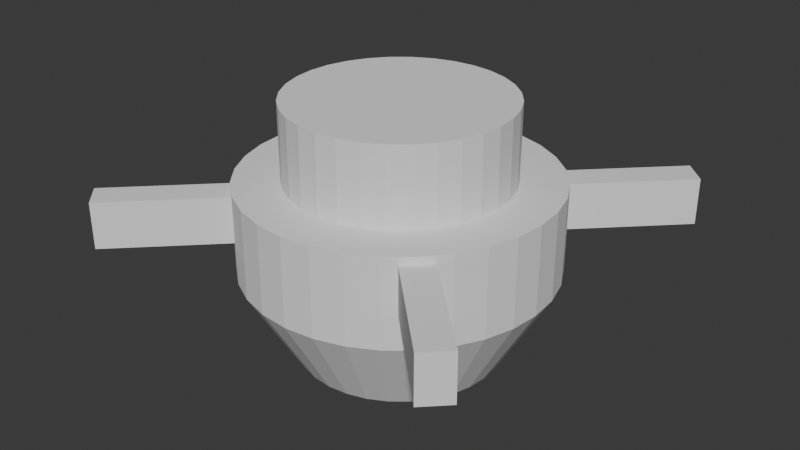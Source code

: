 # Source: RotaryTable.blend  (saved by Blender 4.4.32; exported with 4.5.12 LTS)
import bpy
from mathutils import Matrix  # noqa: F401  (used for matrix-valued properties, if any)

bpy.ops.wm.read_factory_settings(use_empty=True)
scene = bpy.context.scene
scene.name = 'Scene'

# ---- world
world_world = bpy.data.worlds.new('World'); scene.world = world_world
world_world.use_nodes = True; world_world.node_tree.nodes.clear()
_N = world_world.node_tree.nodes; _L = world_world.node_tree.links
n0 = _N.new('ShaderNodeOutputWorld'); n0.name = 'World Output'; n0.location = (300, 300)
n1 = _N.new('ShaderNodeBackground'); n1.name = 'Background'; n1.location = (10, 300)
n1.inputs[0].default_value = (0.05088, 0.05088, 0.05088, 1.0)
_L.new(n1.outputs[0], n0.inputs[0])
n0.is_active_output = True
world_world.color = (0.05088, 0.05088, 0.05088)
world_world.sun_shadow_jitter_overblur = 0.0

# ---- meshes
me_cylinder = bpy.data.meshes.new('Cylinder')
me_cylinder.from_pydata([(0.0, 2.5, 0.5), (0.4877, 2.452, 0.5), (0.9567, 2.31, 0.5), (1.389, 2.079, 0.5), (1.768, 1.768, 0.5), (2.079, 1.389, 0.5), (2.31, 0.9567, 0.5), (2.452, 0.4877, 0.5), (2.5, 0.0, 0.5), (2.452, -0.4877, 0.5), (2.31, -0.9567, 0.5), (2.079, -1.389, 0.5), (1.768, -1.768, 0.5), (1.389, -2.079, 0.5), (0.9567, -2.31, 0.5), (0.4877, -2.452, 0.5), (0.0, -2.5, 0.5), (-0.4877, -2.452, 0.5), (-0.9567, -2.31, 0.5), (-1.389, -2.079, 0.5), (-1.768, -1.768, 0.5), (-2.079, -1.389, 0.5), (-2.31, -0.9567, 0.5), (-2.452, -0.4877, 0.5), (-2.5, 0.0, 0.5), (-2.452, 0.4877, 0.5), (-2.31, 0.9567, 0.5), (-2.079, 1.389, 0.5), (-1.768, 1.768, 0.5), (-1.389, 2.079, 0.5), (-0.9567, 2.31, 0.5), (-0.4877, 2.452, 0.5), (-2.079, 1.389, -0.5), (-1.655e-09, 2.5, -0.9332), (0.4877, 2.452, -0.9332), (0.9567, 2.31, -0.9332), (1.389, 2.079, -0.9332), (1.768, 1.768, -0.9332), (2.079, 1.389, -0.9332), (2.31, 0.9567, -0.9332), (2.452, 0.4877, -0.9332), (2.5, 0.0, -0.9332), (2.452, -0.4877, -0.9332), (2.31, -0.9567, -0.9332), (2.079, -1.389, -0.9332), (1.768, -1.768, -0.9332), (1.389, -2.079, -0.9332), (0.9567, -2.31, -0.9332), (0.4877, -2.452, -0.9332), (-1.655e-09, -2.5, -0.9332), (-0.4877, -2.452, -0.9332), (-0.9567, -2.31, -0.9332), (-1.389, -2.079, -0.9332), (-1.768, -1.768, -0.9332), (-2.079, -1.389, -0.9332), (-2.31, -0.9567, -0.9332), (-2.452, -0.4877, -0.9332), (-2.5, 0.0, -0.9332), (-2.452, 0.4877, -0.9332), (-2.31, 0.9567, -0.9332), (-2.079, 1.389, -0.9332), (-1.768, 1.768, -0.9332), (-1.389, 2.079, -0.9332), (-0.9567, 2.31, -0.9332), (-0.4877, 2.452, -0.9332), (-2.079, 1.389, -0.5), (3.995e-09, 1.655, -2.381), (0.3229, 1.623, -2.381), (0.6334, 1.529, -2.381), (0.9195, 1.376, -2.381), (1.17, 1.17, -2.381), (1.376, 0.9195, -2.381), (1.529, 0.6334, -2.381), (1.623, 0.3229, -2.381), (1.655, 5.036e-09, -2.381), (1.623, -0.3229, -2.381), (1.529, -0.6334, -2.381), (1.376, -0.9195, -2.381), (1.17, -1.17, -2.381), (0.9195, -1.376, -2.381), (0.6334, -1.529, -2.381), (0.3229, -1.623, -2.381), (3.995e-09, -1.655, -2.381), (-0.3229, -1.623, -2.381), (-0.6334, -1.529, -2.381), (-0.9195, -1.376, -2.381), (-1.17, -1.17, -2.381), (-1.376, -0.9195, -2.381), (-1.529, -0.6334, -2.381), (-1.623, -0.3229, -2.381), (-1.655, 5.036e-09, -2.381), (-1.623, 0.3229, -2.381), (-1.529, 0.6334, -2.381), (-1.376, 0.9195, -2.381), (-1.17, 1.17, -2.381), (-0.9195, 1.376, -2.381), (-0.6334, 1.529, -2.381), (-0.3229, 1.623, -2.381), (0.3443, 1.731, 0.5), (-2.738e-09, 1.765, 0.5), (0.6754, 1.631, 0.5), (0.9806, 1.468, 0.5), (1.248, 1.248, 0.5), (1.468, 0.9806, 0.5), (1.631, 0.6754, 0.5), (1.731, 0.3443, 0.5), (1.765, 4.381e-09, 0.5), (1.731, -0.3443, 0.5), (1.631, -0.6754, 0.5), (1.468, -0.9806, 0.5), (1.248, -1.248, 0.5), (0.9806, -1.468, 0.5), (0.6754, -1.631, 0.5), (0.3443, -1.731, 0.5), (-2.738e-09, -1.765, 0.5), (-0.3443, -1.731, 0.5), (-0.6754, -1.631, 0.5), (-0.9806, -1.468, 0.5), (-1.248, -1.248, 0.5), (-1.468, -0.9806, 0.5), (-1.631, -0.6754, 0.5), (-1.731, -0.3443, 0.5), (-1.765, 4.381e-09, 0.5), (-1.731, 0.3443, 0.5), (-1.631, 0.6754, 0.5), (-1.468, 0.9806, 0.5), (-1.248, 1.248, 0.5), (-0.9806, 1.468, 0.5), (-0.6754, 1.631, 0.5), (-0.3443, 1.731, 0.5), (0.3443, 1.731, 0.5), (-2.738e-09, 1.765, 0.5), (0.6754, 1.631, 0.5), (0.9806, 1.468, 0.5), (1.248, 1.248, 0.5), (1.468, 0.9806, 0.5), (1.631, 0.6754, 0.5), (1.731, 0.3443, 0.5), (1.765, 4.381e-09, 0.5), (1.731, -0.3443, 0.5), (1.631, -0.6754, 0.5), (1.468, -0.9806, 0.5), (1.248, -1.248, 0.5), (0.9806, -1.468, 0.5), (0.6754, -1.631, 0.5), (0.3443, -1.731, 0.5), (-2.738e-09, -1.765, 0.5), (-0.3443, -1.731, 0.5), (-0.6754, -1.631, 0.5), (-0.9806, -1.468, 0.5), (-1.248, -1.248, 0.5), (-1.468, -0.9806, 0.5), (-1.631, -0.6754, 0.5), (-1.731, -0.3443, 0.5), (-1.765, 4.381e-09, 0.5), (-1.731, 0.3443, 0.5), (-1.631, 0.6754, 0.5), (-1.468, 0.9806, 0.5), (-1.248, 1.248, 0.5), (-0.9806, 1.468, 0.5), (-0.6754, 1.631, 0.5), (-0.3443, 1.731, 0.5), (0.3443, 1.731, 0.5), (-2.738e-09, 1.765, 0.5), (0.6754, 1.631, 0.5), (0.9806, 1.468, 0.5), (1.248, 1.248, 0.5), (1.468, 0.9806, 0.5), (1.631, 0.6754, 0.5), (1.731, 0.3443, 0.5), (1.765, 4.381e-09, 0.5), (1.731, -0.3443, 0.5), (1.631, -0.6754, 0.5), (1.468, -0.9806, 0.5), (1.248, -1.248, 0.5), (0.9806, -1.468, 0.5), (0.6754, -1.631, 0.5), (0.3443, -1.731, 0.5), (-2.738e-09, -1.765, 0.5), (-0.3443, -1.731, 0.5), (-0.6754, -1.631, 0.5), (-0.9806, -1.468, 0.5), (-1.248, -1.248, 0.5), (-1.468, -0.9806, 0.5), (-1.631, -0.6754, 0.5), (-1.731, -0.3443, 0.5), (-1.765, 4.381e-09, 0.5), (-1.731, 0.3443, 0.5), (-1.631, 0.6754, 0.5), (-1.468, 0.9806, 0.5), (-1.248, 1.248, 0.5), (-0.9806, 1.468, 0.5), (-0.6754, 1.631, 0.5), (-0.3443, 1.731, 0.5), (0.3443, 1.731, 0.5), (-2.738e-09, 1.765, 0.5), (0.6754, 1.631, 0.5), (0.9806, 1.468, 0.5), (1.248, 1.248, 0.5), (1.468, 0.9806, 0.5), (1.631, 0.6754, 0.5), (1.731, 0.3443, 0.5), (1.765, 4.381e-09, 0.5), (1.731, -0.3443, 0.5), (1.631, -0.6754, 0.5), (1.468, -0.9806, 0.5), (1.248, -1.248, 0.5), (0.9806, -1.468, 0.5), (0.6754, -1.631, 0.5), (0.3443, -1.731, 0.5), (-2.738e-09, -1.765, 0.5), (-0.3443, -1.731, 0.5), (-0.6754, -1.631, 0.5), (-0.9806, -1.468, 0.5), (-1.248, -1.248, 0.5), (-1.468, -0.9806, 0.5), (-1.631, -0.6754, 0.5), (-1.731, -0.3443, 0.5), (-1.765, 4.381e-09, 0.5), (-1.731, 0.3443, 0.5), (-1.631, 0.6754, 0.5), (-1.468, 0.9806, 0.5), (-1.248, 1.248, 0.5), (-0.9806, 1.468, 0.5), (-0.6754, 1.631, 0.5), (-0.3443, 1.731, 0.5), (0.3443, 1.731, 0.5), (-2.738e-09, 1.765, 0.5), (0.6754, 1.631, 0.5), (0.9806, 1.468, 0.5), (1.248, 1.248, 0.5), (1.468, 0.9806, 0.5), (1.631, 0.6754, 0.5), (1.731, 0.3443, 0.5), (1.765, 4.381e-09, 0.5), (1.731, -0.3443, 0.5), (1.631, -0.6754, 0.5), (1.468, -0.9806, 0.5), (1.248, -1.248, 0.5), (0.9806, -1.468, 0.5), (0.6754, -1.631, 0.5), (0.3443, -1.731, 0.5), (-2.738e-09, -1.765, 0.5), (-0.3443, -1.731, 0.5), (-0.6754, -1.631, 0.5), (-0.9806, -1.468, 0.5), (-1.248, -1.248, 0.5), (-1.468, -0.9806, 0.5), (-1.631, -0.6754, 0.5), (-1.731, -0.3443, 0.5), (-1.765, 4.381e-09, 0.5), (-1.731, 0.3443, 0.5), (-1.631, 0.6754, 0.5), (-1.468, 0.9806, 0.5), (-1.248, 1.248, 0.5), (-0.9806, 1.468, 0.5), (-0.6754, 1.631, 0.5), (-0.3443, 1.731, 0.5), (0.3443, 1.731, 1.75), (-1.764e-08, 1.765, 1.75), (0.6754, 1.631, 1.75), (0.9806, 1.468, 1.75), (1.248, 1.248, 1.75), (1.468, 0.9806, 1.75), (1.631, 0.6754, 1.75), (1.731, 0.3443, 1.75), (1.765, 4.381e-09, 1.75), (1.731, -0.3443, 1.75), (1.631, -0.6754, 1.75), (1.468, -0.9806, 1.75), (1.248, -1.248, 1.75), (0.9806, -1.468, 1.75), (0.6754, -1.631, 1.75), (0.3443, -1.731, 1.75), (-1.764e-08, -1.765, 1.75), (-0.3443, -1.731, 1.75), (-0.6754, -1.631, 1.75), (-0.9806, -1.468, 1.75), (-1.248, -1.248, 1.75), (-1.468, -0.9806, 1.75), (-1.631, -0.6754, 1.75), (-1.731, -0.3443, 1.75), (-1.765, 4.381e-09, 1.75), (-1.731, 0.3443, 1.75), (-1.631, 0.6754, 1.75), (-1.468, 0.9806, 1.75), (-1.248, 1.248, 1.75), (-0.9806, 1.468, 1.75), (-0.6754, 1.631, 1.75), (-0.3443, 1.731, 1.75)], [(32, 65)], [(2, 35, 34, 1), (28, 61, 60, 32, 27), (4, 37, 36, 3), (5, 38, 37, 4), (6, 39, 38, 5), (7, 40, 39, 6), (9, 42, 41, 8), (10, 43, 42, 9), (11, 44, 43, 10), (12, 45, 44, 11), (14, 47, 46, 13), (15, 48, 47, 14), (16, 49, 48, 15), (17, 50, 49, 16), (18, 51, 50, 17), (19, 52, 51, 18), (20, 53, 52, 19), (21, 54, 53, 20), (23, 56, 55, 22), (24, 57, 56, 23), (25, 58, 57, 24), (29, 62, 61, 28), (30, 63, 62, 29), (31, 64, 63, 30), (13, 12, 110, 111), (0, 33, 64, 31), (8, 41, 40, 7), (13, 46, 45, 12), (26, 59, 58, 25), (32, 60, 59, 26, 27), (1, 34, 33, 0), (3, 36, 35, 2), (22, 55, 54, 21), (34, 35, 68, 67), (66, 67, 68, 69, 70, 71, 72, 73, 74, 75, 76, 77, 78, 79, 80, 81, 82, 83, 84, 85, 86, 87, 88, 89, 90, 91, 92, 93, 94, 95, 96, 97), (61, 62, 95, 94), (48, 49, 82, 81), (35, 36, 69, 68), (62, 63, 96, 95), (49, 50, 83, 82), (36, 37, 70, 69), (63, 64, 97, 96), (50, 51, 84, 83), (37, 38, 71, 70), (64, 33, 66, 97), (51, 52, 85, 84), (38, 39, 72, 71), (52, 53, 86, 85), (39, 40, 73, 72), (53, 54, 87, 86), (40, 41, 74, 73), (54, 55, 88, 87), (41, 42, 75, 74), (55, 56, 89, 88), (42, 43, 76, 75), (56, 57, 90, 89), (43, 44, 77, 76), (57, 58, 91, 90), (44, 45, 78, 77), (58, 59, 92, 91), (45, 46, 79, 78), (59, 60, 93, 92), (46, 47, 80, 79), (33, 34, 67, 66), (60, 61, 94, 93), (47, 48, 81, 80), (106, 105, 137, 138), (27, 26, 124, 125), (14, 13, 111, 112), (1, 0, 99, 98), (28, 27, 125, 126), (15, 14, 112, 113), (2, 1, 98, 100), (29, 28, 126, 127), (16, 15, 113, 114), (3, 2, 100, 101), (30, 29, 127, 128), (17, 16, 114, 115), (4, 3, 101, 102), (31, 30, 128, 129), (18, 17, 115, 116), (5, 4, 102, 103), (0, 31, 129, 99), (19, 18, 116, 117), (6, 5, 103, 104), (20, 19, 117, 118), (7, 6, 104, 105), (21, 20, 118, 119), (8, 7, 105, 106), (22, 21, 119, 120), (9, 8, 106, 107), (23, 22, 120, 121), (10, 9, 107, 108), (24, 23, 121, 122), (11, 10, 108, 109), (25, 24, 122, 123), (12, 11, 109, 110), (26, 25, 123, 124), (133, 132, 164, 165), (120, 119, 151, 152), (107, 106, 138, 139), (121, 120, 152, 153), (108, 107, 139, 140), (122, 121, 153, 154), (109, 108, 140, 141), (123, 122, 154, 155), (110, 109, 141, 142), (124, 123, 155, 156), (111, 110, 142, 143), (125, 124, 156, 157), (112, 111, 143, 144), (98, 99, 131, 130), (126, 125, 157, 158), (113, 112, 144, 145), (100, 98, 130, 132), (127, 126, 158, 159), (114, 113, 145, 146), (101, 100, 132, 133), (128, 127, 159, 160), (115, 114, 146, 147), (102, 101, 133, 134), (129, 128, 160, 161), (116, 115, 147, 148), (103, 102, 134, 135), (99, 129, 161, 131), (117, 116, 148, 149), (104, 103, 135, 136), (118, 117, 149, 150), (105, 104, 136, 137), (119, 118, 150, 151), (168, 167, 199, 200), (160, 159, 191, 192), (147, 146, 178, 179), (134, 133, 165, 166), (161, 160, 192, 193), (148, 147, 179, 180), (135, 134, 166, 167), (131, 161, 193, 163), (149, 148, 180, 181), (136, 135, 167, 168), (150, 149, 181, 182), (137, 136, 168, 169), (151, 150, 182, 183), (138, 137, 169, 170), (152, 151, 183, 184), (139, 138, 170, 171), (153, 152, 184, 185), (140, 139, 171, 172), (154, 153, 185, 186), (141, 140, 172, 173), (155, 154, 186, 187), (142, 141, 173, 174), (156, 155, 187, 188), (143, 142, 174, 175), (157, 156, 188, 189), (144, 143, 175, 176), (130, 131, 163, 162), (158, 157, 189, 190), (145, 144, 176, 177), (132, 130, 162, 164), (159, 158, 190, 191), (146, 145, 177, 178), (203, 202, 234, 235), (182, 181, 213, 214), (169, 168, 200, 201), (183, 182, 214, 215), (170, 169, 201, 202), (184, 183, 215, 216), (171, 170, 202, 203), (185, 184, 216, 217), (172, 171, 203, 204), (186, 185, 217, 218), (173, 172, 204, 205), (187, 186, 218, 219), (174, 173, 205, 206), (188, 187, 219, 220), (175, 174, 206, 207), (189, 188, 220, 221), (176, 175, 207, 208), (162, 163, 195, 194), (190, 189, 221, 222), (177, 176, 208, 209), (164, 162, 194, 196), (191, 190, 222, 223), (178, 177, 209, 210), (165, 164, 196, 197), (192, 191, 223, 224), (179, 178, 210, 211), (166, 165, 197, 198), (193, 192, 224, 225), (180, 179, 211, 212), (167, 166, 198, 199), (163, 193, 225, 195), (181, 180, 212, 213), (251, 250, 282, 283), (217, 216, 248, 249), (204, 203, 235, 236), (218, 217, 249, 250), (205, 204, 236, 237), (219, 218, 250, 251), (206, 205, 237, 238), (220, 219, 251, 252), (207, 206, 238, 239), (221, 220, 252, 253), (208, 207, 239, 240), (194, 195, 227, 226), (222, 221, 253, 254), (209, 208, 240, 241), (196, 194, 226, 228), (223, 222, 254, 255), (210, 209, 241, 242), (197, 196, 228, 229), (224, 223, 255, 256), (211, 210, 242, 243), (198, 197, 229, 230), (225, 224, 256, 257), (212, 211, 243, 244), (199, 198, 230, 231), (195, 225, 257, 227), (213, 212, 244, 245), (200, 199, 231, 232), (214, 213, 245, 246), (201, 200, 232, 233), (215, 214, 246, 247), (202, 201, 233, 234), (216, 215, 247, 248), (258, 259, 289, 288, 287, 286, 285, 284, 283, 282, 281, 280, 279, 278, 277, 276, 275, 274, 273, 272, 271, 270, 269, 268, 267, 266, 265, 264, 263, 262, 261, 260), (238, 237, 269, 270), (252, 251, 283, 284), (239, 238, 270, 271), (253, 252, 284, 285), (240, 239, 271, 272), (226, 227, 259, 258), (254, 253, 285, 286), (241, 240, 272, 273), (228, 226, 258, 260), (255, 254, 286, 287), (242, 241, 273, 274), (229, 228, 260, 261), (256, 255, 287, 288), (243, 242, 274, 275), (230, 229, 261, 262), (257, 256, 288, 289), (244, 243, 275, 276), (231, 230, 262, 263), (227, 257, 289, 259), (245, 244, 276, 277), (232, 231, 263, 264), (246, 245, 277, 278), (233, 232, 264, 265), (247, 246, 278, 279), (234, 233, 265, 266), (248, 247, 279, 280), (235, 234, 266, 267), (249, 248, 280, 281), (236, 235, 267, 268), (250, 249, 281, 282), (237, 236, 268, 269)])
_uv = me_cylinder.uv_layers.new(name='UVMap')
_uv.uv.foreach_set('vector', [0.9375, 1.0, 0.9375, 0.5, 0.9688, 0.5, 0.9688, 1.0, 0.125, 1.0, 0.125, 0.5, 0.1562, 0.5, 0.1562, 0.5, 0.1562, 1.0, 0.875, 1.0, 0.875, 0.5, 0.9062, 0.5, 0.9062, 1.0, 0.8438, 1.0, 0.8438, 0.5, 0.875, 0.5, 0.875, 1.0, 0.8125, 1.0, 0.8125, 0.5, 0.8438, 0.5, 0.8438, 1.0, 0.7812, 1.0, 0.7812, 0.5, 0.8125, 0.5, 0.8125, 1.0, 0.7188, 1.0, 0.7188, 0.5, 0.75, 0.5, 0.75, 1.0, 0.6875, 1.0, 0.6875, 0.5, 0.7188, 0.5, 0.7188, 1.0, 0.6562, 1.0, 0.6562, 0.5, 0.6875, 0.5, 0.6875, 1.0, 0.625, 1.0, 0.625, 0.5, 0.6562, 0.5, 0.6562, 1.0, 0.5625, 1.0, 0.5625, 0.5, 0.5938, 0.5, 0.5938, 1.0, 0.5312, 1.0, 0.5312, 0.5, 0.5625, 0.5, 0.5625, 1.0, 0.5, 1.0, 0.5, 0.5, 0.5312, 0.5, 0.5312, 1.0, 0.4688, 1.0, 0.4688, 0.5, 0.5, 0.5, 0.5, 1.0, 0.4375, 1.0, 0.4375, 0.5, 0.4688, 0.5, 0.4688, 1.0, 0.4062, 1.0, 0.4062, 0.5, 0.4375, 0.5, 0.4375, 1.0, 0.375, 1.0, 0.375, 0.5, 0.4062, 0.5, 0.4062, 1.0, 0.3438, 1.0, 0.3438, 0.5, 0.375, 0.5, 0.375, 1.0, 0.2812, 1.0, 0.2812, 0.5, 0.3125, 0.5, 0.3125, 1.0, 0.25, 1.0, 0.25, 0.5, 0.2812, 0.5, 0.2812, 1.0, 0.2188, 1.0, 0.2188, 0.5, 0.25, 0.5, 0.25, 1.0, 0.09375, 1.0, 0.09375, 0.5, 0.125, 0.5, 0.125, 1.0, 0.0625, 1.0, 0.0625, 0.5, 0.09375, 0.5, 0.09375, 1.0, 0.03125, 1.0, 0.03125, 0.5, 0.0625, 0.5, 0.0625, 1.0, 0.5938, 1.0, 0.625, 1.0, 0.625, 1.0, 0.5938, 1.0, 0.0, 1.0, 0.0, 0.5, 0.03125, 0.5, 0.03125, 1.0, 0.75, 1.0, 0.75, 0.5, 0.7812, 0.5, 0.7812, 1.0, 0.5938, 1.0, 0.5938, 0.5, 0.625, 0.5, 0.625, 1.0, 0.1875, 1.0, 0.1875, 0.5, 0.2188, 0.5, 0.2188, 1.0, 0.1562, 0.5, 0.1562, 0.5, 0.1875, 0.5, 0.1875, 1.0, 0.1562, 1.0, 0.9688, 1.0, 0.9688, 0.5, 1.0, 0.5, 1.0, 1.0, 0.9062, 1.0, 0.9062, 0.5, 0.9375, 0.5, 0.9375, 1.0, 0.3125, 1.0, 0.3125, 0.5, 0.3438, 0.5, 0.3438, 1.0, 0.9688, 0.5, 0.9375, 0.5, 0.9375, 0.5, 0.9688, 0.5, 0.75, 0.49, 0.7968, 0.4854, 0.8418, 0.4717, 0.8833, 0.4496, 0.9197, 0.4197, 0.9496, 0.3833, 0.9717, 0.3418, 0.9854, 0.2968, 0.99, 0.25, 0.9854, 0.2032, 0.9717, 0.1582, 0.9496, 0.1167, 0.9197, 0.08029, 0.8833, 0.05045, 0.8418, 0.02827, 0.7968, 0.01461, 0.75, 0.01, 0.7032, 0.01461, 0.6582, 0.02827, 0.6167, 0.05045, 0.5803, 0.08029, 0.5504, 0.1167, 0.5283, 0.1582, 0.5146, 0.2032, 0.51, 0.25, 0.5146, 0.2968, 0.5283, 0.3418, 0.5504, 0.3833, 0.5803, 0.4197, 0.6167, 0.4496, 0.6582, 0.4717, 0.7032, 0.4854, 0.125, 0.5, 0.09375, 0.5, 0.09375, 0.5, 0.125, 0.5, 0.5312, 0.5, 0.5, 0.5, 0.5, 0.5, 0.5312, 0.5, 0.9375, 0.5, 0.9062, 0.5, 0.9062, 0.5, 0.9375, 0.5, 0.09375, 0.5, 0.0625, 0.5, 0.0625, 0.5, 0.09375, 0.5, 0.5, 0.5, 0.4688, 0.5, 0.4688, 0.5, 0.5, 0.5, 0.9062, 0.5, 0.875, 0.5, 0.875, 0.5, 0.9062, 0.5, 0.0625, 0.5, 0.03125, 0.5, 0.03125, 0.5, 0.0625, 0.5, 0.4688, 0.5, 0.4375, 0.5, 0.4375, 0.5, 0.4688, 0.5, 0.875, 0.5, 0.8438, 0.5, 0.8438, 0.5, 0.875, 0.5, 0.03125, 0.5, 0.0, 0.5, 0.0, 0.5, 0.03125, 0.5, 0.4375, 0.5, 0.4062, 0.5, 0.4062, 0.5, 0.4375, 0.5, 0.8438, 0.5, 0.8125, 0.5, 0.8125, 0.5, 0.8438, 0.5, 0.4062, 0.5, 0.375, 0.5, 0.375, 0.5, 0.4062, 0.5, 0.8125, 0.5, 0.7812, 0.5, 0.7812, 0.5, 0.8125, 0.5, 0.375, 0.5, 0.3438, 0.5, 0.3438, 0.5, 0.375, 0.5, 0.7812, 0.5, 0.75, 0.5, 0.75, 0.5, 0.7812, 0.5, 0.3438, 0.5, 0.3125, 0.5, 0.3125, 0.5, 0.3438, 0.5, 0.75, 0.5, 0.7188, 0.5, 0.7188, 0.5, 0.75, 0.5, 0.3125, 0.5, 0.2812, 0.5, 0.2812, 0.5, 0.3125, 0.5, 0.7188, 0.5, 0.6875, 0.5, 0.6875, 0.5, 0.7188, 0.5, 0.2812, 0.5, 0.25, 0.5, 0.25, 0.5, 0.2812, 0.5, 0.6875, 0.5, 0.6562, 0.5, 0.6562, 0.5, 0.6875, 0.5, 0.25, 0.5, 0.2188, 0.5, 0.2188, 0.5, 0.25, 0.5, 0.6562, 0.5, 0.625, 0.5, 0.625, 0.5, 0.6562, 0.5, 0.2188, 0.5, 0.1875, 0.5, 0.1875, 0.5, 0.2188, 0.5, 0.625, 0.5, 0.5938, 0.5, 0.5938, 0.5, 0.625, 0.5, 0.1875, 0.5, 0.1562, 0.5, 0.1562, 0.5, 0.1875, 0.5, 0.5938, 0.5, 0.5625, 0.5, 0.5625, 0.5, 0.5938, 0.5, 1.0, 0.5, 0.9688, 0.5, 0.9688, 0.5, 1.0, 0.5, 0.1562, 0.5, 0.125, 0.5, 0.125, 0.5, 0.1562, 0.5, 0.5625, 0.5, 0.5312, 0.5, 0.5312, 0.5, 0.5625, 0.5, 0.75, 1.0, 0.7812, 1.0, 0.7812, 1.0, 0.75, 1.0, 0.1562, 1.0, 0.1875, 1.0, 0.1875, 1.0, 0.1562, 1.0, 0.5625, 1.0, 0.5938, 1.0, 0.5938, 1.0, 0.5625, 1.0, 0.9688, 1.0, 1.0, 1.0, 1.0, 1.0, 0.9688, 1.0, 0.125, 1.0, 0.1562, 1.0, 0.1562, 1.0, 0.125, 1.0, 0.5312, 1.0, 0.5625, 1.0, 0.5625, 1.0, 0.5312, 1.0, 0.9375, 1.0, 0.9688, 1.0, 0.9688, 1.0, 0.9375, 1.0, 0.09375, 1.0, 0.125, 1.0, 0.125, 1.0, 0.09375, 1.0, 0.5, 1.0, 0.5312, 1.0, 0.5312, 1.0, 0.5, 1.0, 0.9062, 1.0, 0.9375, 1.0, 0.9375, 1.0, 0.9062, 1.0, 0.0625, 1.0, 0.09375, 1.0, 0.09375, 1.0, 0.0625, 1.0, 0.4688, 1.0, 0.5, 1.0, 0.5, 1.0, 0.4688, 1.0, 0.875, 1.0, 0.9062, 1.0, 0.9062, 1.0, 0.875, 1.0, 0.03125, 1.0, 0.0625, 1.0, 0.0625, 1.0, 0.03125, 1.0, 0.4375, 1.0, 0.4688, 1.0, 0.4688, 1.0, 0.4375, 1.0, 0.8438, 1.0, 0.875, 1.0, 0.875, 1.0, 0.8438, 1.0, 0.0, 1.0, 0.03125, 1.0, 0.03125, 1.0, 0.0, 1.0, 0.4062, 1.0, 0.4375, 1.0, 0.4375, 1.0, 0.4062, 1.0, 0.8125, 1.0, 0.8438, 1.0, 0.8438, 1.0, 0.8125, 1.0, 0.375, 1.0, 0.4062, 1.0, 0.4062, 1.0, 0.375, 1.0, 0.7812, 1.0, 0.8125, 1.0, 0.8125, 1.0, 0.7812, 1.0, 0.3438, 1.0, 0.375, 1.0, 0.375, 1.0, 0.3438, 1.0, 0.75, 1.0, 0.7812, 1.0, 0.7812, 1.0, 0.75, 1.0, 0.3125, 1.0, 0.3438, 1.0, 0.3438, 1.0, 0.3125, 1.0, 0.7188, 1.0, 0.75, 1.0, 0.75, 1.0, 0.7188, 1.0, 0.2812, 1.0, 0.3125, 1.0, 0.3125, 1.0, 0.2812, 1.0, 0.6875, 1.0, 0.7188, 1.0, 0.7188, 1.0, 0.6875, 1.0, 0.25, 1.0, 0.2812, 1.0, 0.2812, 1.0, 0.25, 1.0, 0.6562, 1.0, 0.6875, 1.0, 0.6875, 1.0, 0.6562, 1.0, 0.2188, 1.0, 0.25, 1.0, 0.25, 1.0, 0.2188, 1.0, 0.625, 1.0, 0.6562, 1.0, 0.6562, 1.0, 0.625, 1.0, 0.1875, 1.0, 0.2188, 1.0, 0.2188, 1.0, 0.1875, 1.0, 0.9062, 1.0, 0.9375, 1.0, 0.9375, 1.0, 0.9062, 1.0, 0.3125, 1.0, 0.3438, 1.0, 0.3438, 1.0, 0.3125, 1.0, 0.7188, 1.0, 0.75, 1.0, 0.75, 1.0, 0.7188, 1.0, 0.2812, 1.0, 0.3125, 1.0, 0.3125, 1.0, 0.2812, 1.0, 0.6875, 1.0, 0.7188, 1.0, 0.7188, 1.0, 0.6875, 1.0, 0.25, 1.0, 0.2812, 1.0, 0.2812, 1.0, 0.25, 1.0, 0.6562, 1.0, 0.6875, 1.0, 0.6875, 1.0, 0.6562, 1.0, 0.2188, 1.0, 0.25, 1.0, 0.25, 1.0, 0.2188, 1.0, 0.625, 1.0, 0.6562, 1.0, 0.6562, 1.0, 0.625, 1.0, 0.1875, 1.0, 0.2188, 1.0, 0.2188, 1.0, 0.1875, 1.0, 0.5938, 1.0, 0.625, 1.0, 0.625, 1.0, 0.5938, 1.0, 0.1562, 1.0, 0.1875, 1.0, 0.1875, 1.0, 0.1562, 1.0, 0.5625, 1.0, 0.5938, 1.0, 0.5938, 1.0, 0.5625, 1.0, 0.9688, 1.0, 1.0, 1.0, 1.0, 1.0, 0.9688, 1.0, 0.125, 1.0, 0.1562, 1.0, 0.1562, 1.0, 0.125, 1.0, 0.5312, 1.0, 0.5625, 1.0, 0.5625, 1.0, 0.5312, 1.0, 0.9375, 1.0, 0.9688, 1.0, 0.9688, 1.0, 0.9375, 1.0, 0.09375, 1.0, 0.125, 1.0, 0.125, 1.0, 0.09375, 1.0, 0.5, 1.0, 0.5312, 1.0, 0.5312, 1.0, 0.5, 1.0, 0.9062, 1.0, 0.9375, 1.0, 0.9375, 1.0, 0.9062, 1.0, 0.0625, 1.0, 0.09375, 1.0, 0.09375, 1.0, 0.0625, 1.0, 0.4688, 1.0, 0.5, 1.0, 0.5, 1.0, 0.4688, 1.0, 0.875, 1.0, 0.9062, 1.0, 0.9062, 1.0, 0.875, 1.0, 0.03125, 1.0, 0.0625, 1.0, 0.0625, 1.0, 0.03125, 1.0, 0.4375, 1.0, 0.4688, 1.0, 0.4688, 1.0, 0.4375, 1.0, 0.8438, 1.0, 0.875, 1.0, 0.875, 1.0, 0.8438, 1.0, 0.0, 1.0, 0.03125, 1.0, 0.03125, 1.0, 0.0, 1.0, 0.4062, 1.0, 0.4375, 1.0, 0.4375, 1.0, 0.4062, 1.0, 0.8125, 1.0, 0.8438, 1.0, 0.8438, 1.0, 0.8125, 1.0, 0.375, 1.0, 0.4062, 1.0, 0.4062, 1.0, 0.375, 1.0, 0.7812, 1.0, 0.8125, 1.0, 0.8125, 1.0, 0.7812, 1.0, 0.3438, 1.0, 0.375, 1.0, 0.375, 1.0, 0.3438, 1.0, 0.8125, 1.0, 0.8438, 1.0, 0.8438, 1.0, 0.8125, 1.0, 0.0625, 1.0, 0.09375, 1.0, 0.09375, 1.0, 0.0625, 1.0, 0.4688, 1.0, 0.5, 1.0, 0.5, 1.0, 0.4688, 1.0, 0.875, 1.0, 0.9062, 1.0, 0.9062, 1.0, 0.875, 1.0, 0.03125, 1.0, 0.0625, 1.0, 0.0625, 1.0, 0.03125, 1.0, 0.4375, 1.0, 0.4688, 1.0, 0.4688, 1.0, 0.4375, 1.0, 0.8438, 1.0, 0.875, 1.0, 0.875, 1.0, 0.8438, 1.0, 0.0, 1.0, 0.03125, 1.0, 0.03125, 1.0, 0.0, 1.0, 0.4062, 1.0, 0.4375, 1.0, 0.4375, 1.0, 0.4062, 1.0, 0.8125, 1.0, 0.8438, 1.0, 0.8438, 1.0, 0.8125, 1.0, 0.375, 1.0, 0.4062, 1.0, 0.4062, 1.0, 0.375, 1.0, 0.7812, 1.0, 0.8125, 1.0, 0.8125, 1.0, 0.7812, 1.0, 0.3438, 1.0, 0.375, 1.0, 0.375, 1.0, 0.3438, 1.0, 0.75, 1.0, 0.7812, 1.0, 0.7812, 1.0, 0.75, 1.0, 0.3125, 1.0, 0.3438, 1.0, 0.3438, 1.0, 0.3125, 1.0, 0.7188, 1.0, 0.75, 1.0, 0.75, 1.0, 0.7188, 1.0, 0.2812, 1.0, 0.3125, 1.0, 0.3125, 1.0, 0.2812, 1.0, 0.6875, 1.0, 0.7188, 1.0, 0.7188, 1.0, 0.6875, 1.0, 0.25, 1.0, 0.2812, 1.0, 0.2812, 1.0, 0.25, 1.0, 0.6562, 1.0, 0.6875, 1.0, 0.6875, 1.0, 0.6562, 1.0, 0.2188, 1.0, 0.25, 1.0, 0.25, 1.0, 0.2188, 1.0, 0.625, 1.0, 0.6562, 1.0, 0.6562, 1.0, 0.625, 1.0, 0.1875, 1.0, 0.2188, 1.0, 0.2188, 1.0, 0.1875, 1.0, 0.5938, 1.0, 0.625, 1.0, 0.625, 1.0, 0.5938, 1.0, 0.1562, 1.0, 0.1875, 1.0, 0.1875, 1.0, 0.1562, 1.0, 0.5625, 1.0, 0.5938, 1.0, 0.5938, 1.0, 0.5625, 1.0, 0.9688, 1.0, 1.0, 1.0, 1.0, 1.0, 0.9688, 1.0, 0.125, 1.0, 0.1562, 1.0, 0.1562, 1.0, 0.125, 1.0, 0.5312, 1.0, 0.5625, 1.0, 0.5625, 1.0, 0.5312, 1.0, 0.9375, 1.0, 0.9688, 1.0, 0.9688, 1.0, 0.9375, 1.0, 0.09375, 1.0, 0.125, 1.0, 0.125, 1.0, 0.09375, 1.0, 0.5, 1.0, 0.5312, 1.0, 0.5312, 1.0, 0.5, 1.0, 0.7188, 1.0, 0.75, 1.0, 0.75, 1.0, 0.7188, 1.0, 0.375, 1.0, 0.4062, 1.0, 0.4062, 1.0, 0.375, 1.0, 0.7812, 1.0, 0.8125, 1.0, 0.8125, 1.0, 0.7812, 1.0, 0.3438, 1.0, 0.375, 1.0, 0.375, 1.0, 0.3438, 1.0, 0.75, 1.0, 0.7812, 1.0, 0.7812, 1.0, 0.75, 1.0, 0.3125, 1.0, 0.3438, 1.0, 0.3438, 1.0, 0.3125, 1.0, 0.7188, 1.0, 0.75, 1.0, 0.75, 1.0, 0.7188, 1.0, 0.2812, 1.0, 0.3125, 1.0, 0.3125, 1.0, 0.2812, 1.0, 0.6875, 1.0, 0.7188, 1.0, 0.7188, 1.0, 0.6875, 1.0, 0.25, 1.0, 0.2812, 1.0, 0.2812, 1.0, 0.25, 1.0, 0.6562, 1.0, 0.6875, 1.0, 0.6875, 1.0, 0.6562, 1.0, 0.2188, 1.0, 0.25, 1.0, 0.25, 1.0, 0.2188, 1.0, 0.625, 1.0, 0.6562, 1.0, 0.6562, 1.0, 0.625, 1.0, 0.1875, 1.0, 0.2188, 1.0, 0.2188, 1.0, 0.1875, 1.0, 0.5938, 1.0, 0.625, 1.0, 0.625, 1.0, 0.5938, 1.0, 0.1562, 1.0, 0.1875, 1.0, 0.1875, 1.0, 0.1562, 1.0, 0.5625, 1.0, 0.5938, 1.0, 0.5938, 1.0, 0.5625, 1.0, 0.9688, 1.0, 1.0, 1.0, 1.0, 1.0, 0.9688, 1.0, 0.125, 1.0, 0.1562, 1.0, 0.1562, 1.0, 0.125, 1.0, 0.5312, 1.0, 0.5625, 1.0, 0.5625, 1.0, 0.5312, 1.0, 0.9375, 1.0, 0.9688, 1.0, 0.9688, 1.0, 0.9375, 1.0, 0.09375, 1.0, 0.125, 1.0, 0.125, 1.0, 0.09375, 1.0, 0.5, 1.0, 0.5312, 1.0, 0.5312, 1.0, 0.5, 1.0, 0.9062, 1.0, 0.9375, 1.0, 0.9375, 1.0, 0.9062, 1.0, 0.0625, 1.0, 0.09375, 1.0, 0.09375, 1.0, 0.0625, 1.0, 0.4688, 1.0, 0.5, 1.0, 0.5, 1.0, 0.4688, 1.0, 0.875, 1.0, 0.9062, 1.0, 0.9062, 1.0, 0.875, 1.0, 0.03125, 1.0, 0.0625, 1.0, 0.0625, 1.0, 0.03125, 1.0, 0.4375, 1.0, 0.4688, 1.0, 0.4688, 1.0, 0.4375, 1.0, 0.8438, 1.0, 0.875, 1.0, 0.875, 1.0, 0.8438, 1.0, 0.0, 1.0, 0.03125, 1.0, 0.03125, 1.0, 0.0, 1.0, 0.4062, 1.0, 0.4375, 1.0, 0.4375, 1.0, 0.4062, 1.0, 0.2188, 1.0, 0.25, 1.0, 0.25, 1.0, 0.2188, 1.0, 0.2812, 1.0, 0.3125, 1.0, 0.3125, 1.0, 0.2812, 1.0, 0.6875, 1.0, 0.7188, 1.0, 0.7188, 1.0, 0.6875, 1.0, 0.25, 1.0, 0.2812, 1.0, 0.2812, 1.0, 0.25, 1.0, 0.6562, 1.0, 0.6875, 1.0, 0.6875, 1.0, 0.6562, 1.0, 0.2188, 1.0, 0.25, 1.0, 0.25, 1.0, 0.2188, 1.0, 0.625, 1.0, 0.6562, 1.0, 0.6562, 1.0, 0.625, 1.0, 0.1875, 1.0, 0.2188, 1.0, 0.2188, 1.0, 0.1875, 1.0, 0.5938, 1.0, 0.625, 1.0, 0.625, 1.0, 0.5938, 1.0, 0.1562, 1.0, 0.1875, 1.0, 0.1875, 1.0, 0.1562, 1.0, 0.5625, 1.0, 0.5938, 1.0, 0.5938, 1.0, 0.5625, 1.0, 0.9688, 1.0, 1.0, 1.0, 1.0, 1.0, 0.9688, 1.0, 0.125, 1.0, 0.1562, 1.0, 0.1562, 1.0, 0.125, 1.0, 0.5312, 1.0, 0.5625, 1.0, 0.5625, 1.0, 0.5312, 1.0, 0.9375, 1.0, 0.9688, 1.0, 0.9688, 1.0, 0.9375, 1.0, 0.09375, 1.0, 0.125, 1.0, 0.125, 1.0, 0.09375, 1.0, 0.5, 1.0, 0.5312, 1.0, 0.5312, 1.0, 0.5, 1.0, 0.9062, 1.0, 0.9375, 1.0, 0.9375, 1.0, 0.9062, 1.0, 0.0625, 1.0, 0.09375, 1.0, 0.09375, 1.0, 0.0625, 1.0, 0.4688, 1.0, 0.5, 1.0, 0.5, 1.0, 0.4688, 1.0, 0.875, 1.0, 0.9062, 1.0, 0.9062, 1.0, 0.875, 1.0, 0.03125, 1.0, 0.0625, 1.0, 0.0625, 1.0, 0.03125, 1.0, 0.4375, 1.0, 0.4688, 1.0, 0.4688, 1.0, 0.4375, 1.0, 0.8438, 1.0, 0.875, 1.0, 0.875, 1.0, 0.8438, 1.0, 0.0, 1.0, 0.03125, 1.0, 0.03125, 1.0, 0.0, 1.0, 0.4062, 1.0, 0.4375, 1.0, 0.4375, 1.0, 0.4062, 1.0, 0.8125, 1.0, 0.8438, 1.0, 0.8438, 1.0, 0.8125, 1.0, 0.375, 1.0, 0.4062, 1.0, 0.4062, 1.0, 0.375, 1.0, 0.7812, 1.0, 0.8125, 1.0, 0.8125, 1.0, 0.7812, 1.0, 0.3438, 1.0, 0.375, 1.0, 0.375, 1.0, 0.3438, 1.0, 0.75, 1.0, 0.7812, 1.0, 0.7812, 1.0, 0.75, 1.0, 0.3125, 1.0, 0.3438, 1.0, 0.3438, 1.0, 0.3125, 1.0, 0.2968, 0.4854, 0.25, 0.49, 0.2032, 0.4854, 0.1582, 0.4717, 0.1167, 0.4496, 0.08029, 0.4197, 0.05045, 0.3833, 0.02827, 0.3418, 0.01461, 0.2968, 0.01, 0.25, 0.01461, 0.2032, 0.02827, 0.1582, 0.05045, 0.1167, 0.08029, 0.08029, 0.1167, 0.05045, 0.1582, 0.02827, 0.2032, 0.01461, 0.25, 0.01, 0.2968, 0.01461, 0.3418, 0.02827, 0.3833, 0.05045, 0.4197, 0.08029, 0.4496, 0.1167, 0.4717, 0.1582, 0.4854, 0.2032, 0.49, 0.25, 0.4854, 0.2968, 0.4717, 0.3418, 0.4496, 0.3833, 0.4197, 0.4197, 0.3833, 0.4496, 0.3418, 0.4717, 0.625, 1.0, 0.6562, 1.0, 0.6562, 1.0, 0.625, 1.0, 0.1875, 1.0, 0.2188, 1.0, 0.2188, 1.0, 0.1875, 1.0, 0.5938, 1.0, 0.625, 1.0, 0.625, 1.0, 0.5938, 1.0, 0.1562, 1.0, 0.1875, 1.0, 0.1875, 1.0, 0.1562, 1.0, 0.5625, 1.0, 0.5938, 1.0, 0.5938, 1.0, 0.5625, 1.0, 0.9688, 1.0, 1.0, 1.0, 1.0, 1.0, 0.9688, 1.0, 0.125, 1.0, 0.1562, 1.0, 0.1562, 1.0, 0.125, 1.0, 0.5312, 1.0, 0.5625, 1.0, 0.5625, 1.0, 0.5312, 1.0, 0.9375, 1.0, 0.9688, 1.0, 0.9688, 1.0, 0.9375, 1.0, 0.09375, 1.0, 0.125, 1.0, 0.125, 1.0, 0.09375, 1.0, 0.5, 1.0, 0.5312, 1.0, 0.5312, 1.0, 0.5, 1.0, 0.9062, 1.0, 0.9375, 1.0, 0.9375, 1.0, 0.9062, 1.0, 0.0625, 1.0, 0.09375, 1.0, 0.09375, 1.0, 0.0625, 1.0, 0.4688, 1.0, 0.5, 1.0, 0.5, 1.0, 0.4688, 1.0, 0.875, 1.0, 0.9062, 1.0, 0.9062, 1.0, 0.875, 1.0, 0.03125, 1.0, 0.0625, 1.0, 0.0625, 1.0, 0.03125, 1.0, 0.4375, 1.0, 0.4688, 1.0, 0.4688, 1.0, 0.4375, 1.0, 0.8438, 1.0, 0.875, 1.0, 0.875, 1.0, 0.8438, 1.0, 0.0, 1.0, 0.03125, 1.0, 0.03125, 1.0, 0.0, 1.0, 0.4062, 1.0, 0.4375, 1.0, 0.4375, 1.0, 0.4062, 1.0, 0.8125, 1.0, 0.8438, 1.0, 0.8438, 1.0, 0.8125, 1.0, 0.375, 1.0, 0.4062, 1.0, 0.4062, 1.0, 0.375, 1.0, 0.7812, 1.0, 0.8125, 1.0, 0.8125, 1.0, 0.7812, 1.0, 0.3438, 1.0, 0.375, 1.0, 0.375, 1.0, 0.3438, 1.0, 0.75, 1.0, 0.7812, 1.0, 0.7812, 1.0, 0.75, 1.0, 0.3125, 1.0, 0.3438, 1.0, 0.3438, 1.0, 0.3125, 1.0, 0.7188, 1.0, 0.75, 1.0, 0.75, 1.0, 0.7188, 1.0, 0.2812, 1.0, 0.3125, 1.0, 0.3125, 1.0, 0.2812, 1.0, 0.6875, 1.0, 0.7188, 1.0, 0.7188, 1.0, 0.6875, 1.0, 0.25, 1.0, 0.2812, 1.0, 0.2812, 1.0, 0.25, 1.0, 0.6562, 1.0, 0.6875, 1.0, 0.6875, 1.0, 0.6562, 1.0])
me_cylinder.update()
me_cube_001 = bpy.data.meshes.new('Cube.001')
me_cube_001.from_pydata([(-3.005, -3.359, -0.375), (-3.005, -3.359, 0.375), (-3.359, -3.005, -0.375), (-3.359, -3.005, 0.375), (3.359, 3.005, -0.375), (3.359, 3.005, 0.375), (3.005, 3.359, -0.375), (3.005, 3.359, 0.375)], [], [(0, 1, 3, 2), (2, 3, 7, 6), (6, 7, 5, 4), (4, 5, 1, 0), (2, 6, 4, 0), (7, 3, 1, 5)])
_uv = me_cube_001.uv_layers.new(name='UVMap')
_uv.uv.foreach_set('vector', [0.375, 0.0, 0.625, 0.0, 0.625, 0.25, 0.375, 0.25, 0.375, 0.25, 0.625, 0.25, 0.625, 0.5, 0.375, 0.5, 0.375, 0.5, 0.625, 0.5, 0.625, 0.75, 0.375, 0.75, 0.375, 0.75, 0.625, 0.75, 0.625, 1.0, 0.375, 1.0, 0.125, 0.5, 0.375, 0.5, 0.375, 0.75, 0.125, 0.75, 0.625, 0.5, 0.875, 0.5, 0.875, 0.75, 0.625, 0.75])
me_cube_001.update()
me_cube_002 = bpy.data.meshes.new('Cube.002')
me_cube_002.from_pydata([(-3.359, 3.005, -0.375), (-3.359, 3.005, 0.375), (-3.005, 3.359, -0.375), (-3.005, 3.359, 0.375), (3.005, -3.359, -0.375), (3.005, -3.359, 0.375), (3.359, -3.005, -0.375), (3.359, -3.005, 0.375)], [], [(0, 1, 3, 2), (2, 3, 7, 6), (6, 7, 5, 4), (4, 5, 1, 0), (2, 6, 4, 0), (7, 3, 1, 5)])
_uv = me_cube_002.uv_layers.new(name='UVMap')
_uv.uv.foreach_set('vector', [0.375, 0.0, 0.625, 0.0, 0.625, 0.25, 0.375, 0.25, 0.375, 0.25, 0.625, 0.25, 0.625, 0.5, 0.375, 0.5, 0.375, 0.5, 0.625, 0.5, 0.625, 0.75, 0.375, 0.75, 0.375, 0.75, 0.625, 0.75, 0.625, 1.0, 0.375, 1.0, 0.125, 0.5, 0.375, 0.5, 0.375, 0.75, 0.125, 0.75, 0.625, 0.5, 0.875, 0.5, 0.875, 0.75, 0.625, 0.75])
me_cube_002.update()

# ---- objects
ob_rotationtable = bpy.data.objects.new('RotationTable', me_cylinder)
ob_armtable1 = bpy.data.objects.new('ArmTable1', me_cube_001)
ob_armtable2 = bpy.data.objects.new('ArmTable2', me_cube_002)

# ---- transforms, parenting, visibility, modifiers, constraints
ob_rotationtable.location = (0.0, 0.0, 0.0)
ob_armtable1.parent = ob_rotationtable
ob_armtable1.location = (0.0, 0.0, 0.0)
ob_armtable2.parent = ob_rotationtable
ob_armtable2.location = (0.0, 0.0, 0.0)

# ---- collection membership
scene.collection.objects.link(ob_rotationtable)
scene.collection.objects.link(ob_armtable1)
scene.collection.objects.link(ob_armtable2)

# ---- scene / render settings (as saved in the file)
scene.frame_start = 1; scene.frame_end = 250; scene.frame_set(1)
scene.render.engine = 'BLENDER_EEVEE_NEXT'
bpy.context.view_layer.update()

# ---- added for rendering (the .blend has no active camera and no usable light): camera, sun
cam_auto = bpy.data.cameras.new('AutoCamera')
cam_auto.lens = 50.0
cam_auto.sensor_width = 36.0
cam_auto.clip_end = 1000.0
ob_auto_camera = bpy.data.objects.new('AutoCamera', cam_auto)
scene.collection.objects.link(ob_auto_camera)
ob_auto_camera.location = (9.5848, -11.5018, 7.35217)
ob_auto_camera.rotation_euler = (1.09748, -7.21219e-08, 0.694738)
scene.camera = ob_auto_camera
light_auto_sun = bpy.data.lights.new('AutoSun', 'SUN')
light_auto_sun.energy = 3.0
light_auto_sun.angle = 0.0523599
ob_auto_sun = bpy.data.objects.new('AutoSun', light_auto_sun)
scene.collection.objects.link(ob_auto_sun)
ob_auto_sun.rotation_euler = (0.872665, 0.174533, 0.523599)
bpy.context.view_layer.update()
